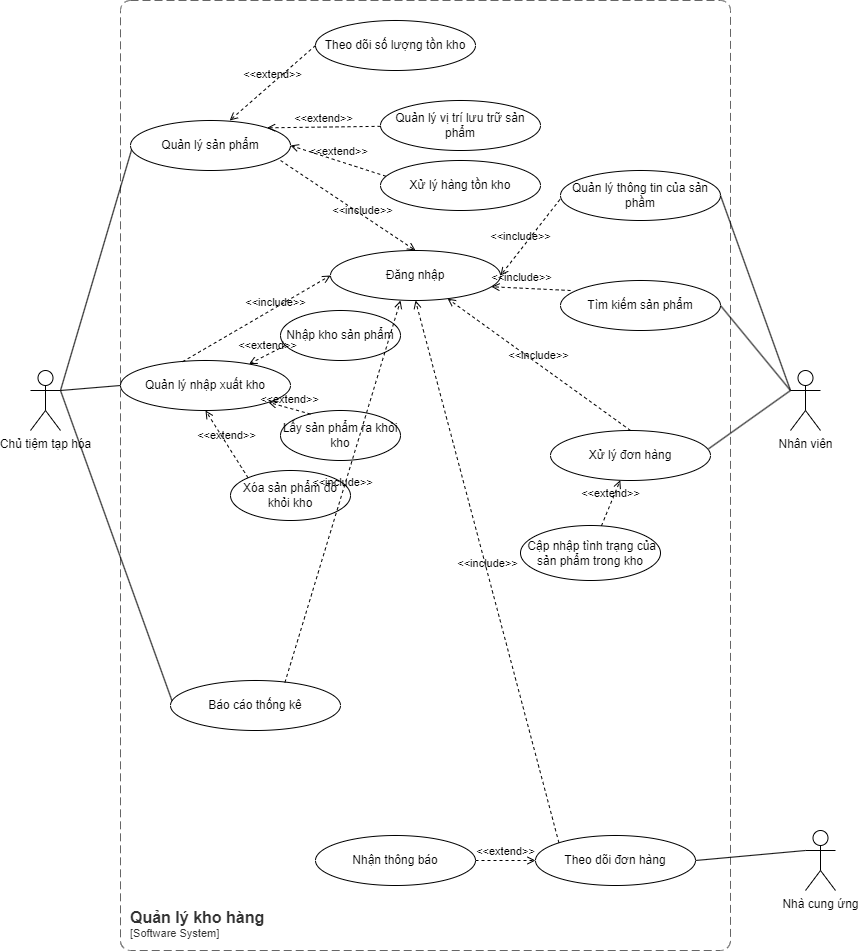

The diagram above was exported from draw.io. Its source (the exported page's mxGraphModel, read from the mxfile embedded in the PNG):
<mxGraphModel dx="1884" dy="1592" grid="1" gridSize="10" guides="1" tooltips="1" connect="1" arrows="1" fold="1" page="1" pageScale="1" pageWidth="850" pageHeight="1100" math="0" shadow="0">
  <root>
    <mxCell id="0" />
    <mxCell id="1" parent="0" />
    <object placeholders="1" c4Name="Quản lý kho hàng" c4Type="SystemScopeBoundary" c4Application="Software System" label="&lt;font style=&quot;font-size: 16px&quot;&gt;&lt;b&gt;&lt;div style=&quot;text-align: left&quot;&gt;%c4Name%&lt;/div&gt;&lt;/b&gt;&lt;/font&gt;&lt;div style=&quot;text-align: left&quot;&gt;[%c4Application%]&lt;/div&gt;" id="fciMK3p9t6Bawc6Ev1fy-1">
      <mxCell style="rounded=1;fontSize=11;whiteSpace=wrap;html=1;dashed=1;arcSize=20;fillColor=none;strokeColor=#666666;fontColor=#333333;labelBackgroundColor=none;align=left;verticalAlign=bottom;labelBorderColor=none;spacingTop=0;spacing=10;dashPattern=8 4;metaEdit=1;rotatable=0;perimeter=rectanglePerimeter;noLabel=0;labelPadding=0;allowArrows=0;connectable=0;expand=0;recursiveResize=0;editable=1;pointerEvents=0;absoluteArcSize=1;points=[[0.25,0,0],[0.5,0,0],[0.75,0,0],[1,0.25,0],[1,0.5,0],[1,0.75,0],[0.75,1,0],[0.5,1,0],[0.25,1,0],[0,0.75,0],[0,0.5,0],[0,0.25,0]];" parent="1" vertex="1">
        <mxGeometry x="110" y="-160" width="610" height="950" as="geometry" />
      </mxCell>
    </object>
    <mxCell id="fciMK3p9t6Bawc6Ev1fy-2" value="Nhà cung ứng" style="shape=umlActor;verticalLabelPosition=bottom;verticalAlign=top;html=1;outlineConnect=0;" parent="1" vertex="1">
      <mxGeometry x="795" y="670" width="30" height="60" as="geometry" />
    </mxCell>
    <mxCell id="fciMK3p9t6Bawc6Ev1fy-3" value="Nhân viên" style="shape=umlActor;verticalLabelPosition=bottom;verticalAlign=top;html=1;outlineConnect=0;" parent="1" vertex="1">
      <mxGeometry x="780" y="210" width="30" height="60" as="geometry" />
    </mxCell>
    <mxCell id="fciMK3p9t6Bawc6Ev1fy-4" value="Chủ tiệm tạp hóa" style="shape=umlActor;verticalLabelPosition=bottom;verticalAlign=top;html=1;outlineConnect=0;" parent="1" vertex="1">
      <mxGeometry x="20" y="210" width="30" height="60" as="geometry" />
    </mxCell>
    <mxCell id="fciMK3p9t6Bawc6Ev1fy-5" value="Quản lý sản phẩm" style="ellipse;whiteSpace=wrap;html=1;" parent="1" vertex="1">
      <mxGeometry x="120" y="-40" width="160" height="50" as="geometry" />
    </mxCell>
    <mxCell id="fciMK3p9t6Bawc6Ev1fy-6" value="Quản lý nhập xuất kho" style="ellipse;whiteSpace=wrap;html=1;" parent="1" vertex="1">
      <mxGeometry x="110" y="200" width="170" height="50" as="geometry" />
    </mxCell>
    <mxCell id="fciMK3p9t6Bawc6Ev1fy-7" value="Báo cáo thống kê" style="ellipse;whiteSpace=wrap;html=1;" parent="1" vertex="1">
      <mxGeometry x="160" y="520" width="170" height="50" as="geometry" />
    </mxCell>
    <mxCell id="fciMK3p9t6Bawc6Ev1fy-8" value="Xử lý đơn hàng" style="ellipse;whiteSpace=wrap;html=1;" parent="1" vertex="1">
      <mxGeometry x="540" y="270" width="160" height="50" as="geometry" />
    </mxCell>
    <mxCell id="fciMK3p9t6Bawc6Ev1fy-9" value="Tìm kiếm sản phẩm" style="ellipse;whiteSpace=wrap;html=1;" parent="1" vertex="1">
      <mxGeometry x="550" y="120" width="160" height="50" as="geometry" />
    </mxCell>
    <mxCell id="fciMK3p9t6Bawc6Ev1fy-10" value="Quản lý thông tin của sản phầm" style="ellipse;whiteSpace=wrap;html=1;" parent="1" vertex="1">
      <mxGeometry x="550" y="10" width="160" height="50" as="geometry" />
    </mxCell>
    <mxCell id="fciMK3p9t6Bawc6Ev1fy-11" value="Nhận thông báo" style="ellipse;whiteSpace=wrap;html=1;" parent="1" vertex="1">
      <mxGeometry x="305" y="675" width="160" height="50" as="geometry" />
    </mxCell>
    <mxCell id="fciMK3p9t6Bawc6Ev1fy-12" value="Theo dõi đơn hàng" style="ellipse;whiteSpace=wrap;html=1;" parent="1" vertex="1">
      <mxGeometry x="525" y="675" width="160" height="50" as="geometry" />
    </mxCell>
    <mxCell id="fciMK3p9t6Bawc6Ev1fy-13" value="" style="endArrow=none;html=1;rounded=0;exitX=1;exitY=0.3333333333333333;exitDx=0;exitDy=0;exitPerimeter=0;entryX=0.009;entryY=0.407;entryDx=0;entryDy=0;entryPerimeter=0;" parent="1" source="fciMK3p9t6Bawc6Ev1fy-4" target="fciMK3p9t6Bawc6Ev1fy-7" edge="1">
      <mxGeometry width="50" height="50" relative="1" as="geometry">
        <mxPoint x="390" y="340" as="sourcePoint" />
        <mxPoint x="170" y="280" as="targetPoint" />
      </mxGeometry>
    </mxCell>
    <mxCell id="fciMK3p9t6Bawc6Ev1fy-14" value="" style="endArrow=none;html=1;rounded=0;exitX=1;exitY=0.5;exitDx=0;exitDy=0;" parent="1" source="fciMK3p9t6Bawc6Ev1fy-12" edge="1">
      <mxGeometry width="50" height="50" relative="1" as="geometry">
        <mxPoint x="525" y="580" as="sourcePoint" />
        <mxPoint x="795" y="690" as="targetPoint" />
      </mxGeometry>
    </mxCell>
    <mxCell id="fciMK3p9t6Bawc6Ev1fy-15" value="" style="endArrow=none;html=1;rounded=0;entryX=0;entryY=0.3333333333333333;entryDx=0;entryDy=0;entryPerimeter=0;exitX=1;exitY=0.5;exitDx=0;exitDy=0;" parent="1" source="fciMK3p9t6Bawc6Ev1fy-10" target="fciMK3p9t6Bawc6Ev1fy-3" edge="1">
      <mxGeometry width="50" height="50" relative="1" as="geometry">
        <mxPoint x="520" y="610" as="sourcePoint" />
        <mxPoint x="570" y="560" as="targetPoint" />
      </mxGeometry>
    </mxCell>
    <mxCell id="fciMK3p9t6Bawc6Ev1fy-16" value="" style="endArrow=none;html=1;rounded=0;entryX=0;entryY=0.3333333333333333;entryDx=0;entryDy=0;entryPerimeter=0;exitX=1;exitY=0.5;exitDx=0;exitDy=0;" parent="1" source="fciMK3p9t6Bawc6Ev1fy-9" target="fciMK3p9t6Bawc6Ev1fy-3" edge="1">
      <mxGeometry width="50" height="50" relative="1" as="geometry">
        <mxPoint x="400" y="350" as="sourcePoint" />
        <mxPoint x="450" y="300" as="targetPoint" />
      </mxGeometry>
    </mxCell>
    <mxCell id="fciMK3p9t6Bawc6Ev1fy-17" value="" style="endArrow=none;html=1;rounded=0;entryX=0;entryY=0.3333333333333333;entryDx=0;entryDy=0;entryPerimeter=0;exitX=0.988;exitY=0.366;exitDx=0;exitDy=0;exitPerimeter=0;" parent="1" source="fciMK3p9t6Bawc6Ev1fy-8" target="fciMK3p9t6Bawc6Ev1fy-3" edge="1">
      <mxGeometry width="50" height="50" relative="1" as="geometry">
        <mxPoint x="410" y="360" as="sourcePoint" />
        <mxPoint x="460" y="310" as="targetPoint" />
      </mxGeometry>
    </mxCell>
    <mxCell id="fciMK3p9t6Bawc6Ev1fy-18" value="" style="endArrow=none;html=1;rounded=0;exitX=1;exitY=0.3333333333333333;exitDx=0;exitDy=0;exitPerimeter=0;entryX=0.006;entryY=0.594;entryDx=0;entryDy=0;entryPerimeter=0;" parent="1" source="fciMK3p9t6Bawc6Ev1fy-4" target="fciMK3p9t6Bawc6Ev1fy-5" edge="1">
      <mxGeometry width="50" height="50" relative="1" as="geometry">
        <mxPoint x="400" y="350" as="sourcePoint" />
        <mxPoint x="160" y="100" as="targetPoint" />
      </mxGeometry>
    </mxCell>
    <mxCell id="fciMK3p9t6Bawc6Ev1fy-19" value="" style="endArrow=none;html=1;rounded=0;exitX=1;exitY=0.3333333333333333;exitDx=0;exitDy=0;exitPerimeter=0;entryX=0;entryY=0.5;entryDx=0;entryDy=0;" parent="1" source="fciMK3p9t6Bawc6Ev1fy-4" target="fciMK3p9t6Bawc6Ev1fy-6" edge="1">
      <mxGeometry width="50" height="50" relative="1" as="geometry">
        <mxPoint x="410" y="360" as="sourcePoint" />
        <mxPoint x="460" y="310" as="targetPoint" />
      </mxGeometry>
    </mxCell>
    <mxCell id="fciMK3p9t6Bawc6Ev1fy-20" value="&amp;lt;&amp;lt;include&amp;gt;&amp;gt;" style="html=1;verticalAlign=bottom;labelBackgroundColor=none;endArrow=open;endFill=0;dashed=1;rounded=0;entryX=0.5;entryY=0;entryDx=0;entryDy=0;exitX=0.938;exitY=0.8;exitDx=0;exitDy=0;exitPerimeter=0;" parent="1" source="fciMK3p9t6Bawc6Ev1fy-5" target="fciMK3p9t6Bawc6Ev1fy-21" edge="1">
      <mxGeometry x="0.2353" y="-3" width="160" relative="1" as="geometry">
        <mxPoint x="230" y="10" as="sourcePoint" />
        <mxPoint x="440" y="30" as="targetPoint" />
        <mxPoint y="1" as="offset" />
      </mxGeometry>
    </mxCell>
    <mxCell id="fciMK3p9t6Bawc6Ev1fy-21" value="Đăng nhập" style="ellipse;whiteSpace=wrap;html=1;" parent="1" vertex="1">
      <mxGeometry x="320" y="90" width="170" height="50" as="geometry" />
    </mxCell>
    <mxCell id="fciMK3p9t6Bawc6Ev1fy-22" value="&amp;lt;&amp;lt;include&amp;gt;&amp;gt;" style="html=1;verticalAlign=bottom;labelBackgroundColor=none;endArrow=open;endFill=0;dashed=1;rounded=0;entryX=0;entryY=0.5;entryDx=0;entryDy=0;exitX=0.365;exitY=0.025;exitDx=0;exitDy=0;exitPerimeter=0;" parent="1" source="fciMK3p9t6Bawc6Ev1fy-6" target="fciMK3p9t6Bawc6Ev1fy-21" edge="1">
      <mxGeometry x="0.2353" y="-3" width="160" relative="1" as="geometry">
        <mxPoint x="170" y="200" as="sourcePoint" />
        <mxPoint x="485" y="400" as="targetPoint" />
        <mxPoint y="1" as="offset" />
      </mxGeometry>
    </mxCell>
    <mxCell id="fciMK3p9t6Bawc6Ev1fy-23" value="&amp;lt;&amp;lt;include&amp;gt;&amp;gt;" style="html=1;verticalAlign=bottom;labelBackgroundColor=none;endArrow=open;endFill=0;dashed=1;rounded=0;exitX=-0.003;exitY=0.578;exitDx=0;exitDy=0;exitPerimeter=0;entryX=1;entryY=0.5;entryDx=0;entryDy=0;" parent="1" source="fciMK3p9t6Bawc6Ev1fy-10" target="fciMK3p9t6Bawc6Ev1fy-21" edge="1">
      <mxGeometry x="0.2353" y="-3" width="160" relative="1" as="geometry">
        <mxPoint x="330" y="55" as="sourcePoint" />
        <mxPoint x="495" y="390" as="targetPoint" />
        <mxPoint y="1" as="offset" />
      </mxGeometry>
    </mxCell>
    <mxCell id="fciMK3p9t6Bawc6Ev1fy-24" value="&amp;lt;&amp;lt;include&amp;gt;&amp;gt;" style="html=1;verticalAlign=bottom;labelBackgroundColor=none;endArrow=open;endFill=0;dashed=1;rounded=0;exitX=0.063;exitY=0.2;exitDx=0;exitDy=0;entryX=0.947;entryY=0.725;entryDx=0;entryDy=0;exitPerimeter=0;entryPerimeter=0;" parent="1" source="fciMK3p9t6Bawc6Ev1fy-9" target="fciMK3p9t6Bawc6Ev1fy-21" edge="1">
      <mxGeometry x="0.2353" y="-3" width="160" relative="1" as="geometry">
        <mxPoint x="340" y="65" as="sourcePoint" />
        <mxPoint x="505" y="420" as="targetPoint" />
        <mxPoint y="1" as="offset" />
      </mxGeometry>
    </mxCell>
    <mxCell id="fciMK3p9t6Bawc6Ev1fy-25" value="Xử lý hàng tồn kho" style="ellipse;whiteSpace=wrap;html=1;" parent="1" vertex="1">
      <mxGeometry x="370" width="160" height="50" as="geometry" />
    </mxCell>
    <mxCell id="fciMK3p9t6Bawc6Ev1fy-26" value="Quản lý vị trí lưu trữ sản phẩm" style="ellipse;whiteSpace=wrap;html=1;" parent="1" vertex="1">
      <mxGeometry x="370" y="-60" width="160" height="50" as="geometry" />
    </mxCell>
    <mxCell id="fciMK3p9t6Bawc6Ev1fy-27" value="Theo dõi số lượng tồn kho" style="ellipse;whiteSpace=wrap;html=1;" parent="1" vertex="1">
      <mxGeometry x="305" y="-140" width="160" height="50" as="geometry" />
    </mxCell>
    <mxCell id="fciMK3p9t6Bawc6Ev1fy-28" value="&amp;lt;&amp;lt;include&amp;gt;&amp;gt;" style="html=1;verticalAlign=bottom;labelBackgroundColor=none;endArrow=open;endFill=0;dashed=1;rounded=0;exitX=0.5;exitY=0;exitDx=0;exitDy=0;" parent="1" source="fciMK3p9t6Bawc6Ev1fy-8" target="fciMK3p9t6Bawc6Ev1fy-21" edge="1">
      <mxGeometry width="160" relative="1" as="geometry">
        <mxPoint x="490" y="340" as="sourcePoint" />
        <mxPoint x="630" y="400" as="targetPoint" />
      </mxGeometry>
    </mxCell>
    <mxCell id="fciMK3p9t6Bawc6Ev1fy-29" value="Nhập kho sản phẩm" style="ellipse;whiteSpace=wrap;html=1;" parent="1" vertex="1">
      <mxGeometry x="270" y="150" width="120" height="50" as="geometry" />
    </mxCell>
    <mxCell id="fciMK3p9t6Bawc6Ev1fy-30" value="Lấy sản phẩm ra khỏi kho" style="ellipse;whiteSpace=wrap;html=1;" parent="1" vertex="1">
      <mxGeometry x="270" y="250" width="120" height="50" as="geometry" />
    </mxCell>
    <mxCell id="fciMK3p9t6Bawc6Ev1fy-31" value="Xóa sản phẩm đó khỏi kho" style="ellipse;whiteSpace=wrap;html=1;" parent="1" vertex="1">
      <mxGeometry x="220" y="310" width="120" height="50" as="geometry" />
    </mxCell>
    <mxCell id="fciMK3p9t6Bawc6Ev1fy-32" value="&amp;lt;&amp;lt;extend&amp;gt;&amp;gt;" style="html=1;verticalAlign=bottom;labelBackgroundColor=none;endArrow=open;endFill=0;dashed=1;rounded=0;exitX=0.038;exitY=0.702;exitDx=0;exitDy=0;exitPerimeter=0;" parent="1" source="fciMK3p9t6Bawc6Ev1fy-29" target="fciMK3p9t6Bawc6Ev1fy-6" edge="1">
      <mxGeometry width="160" relative="1" as="geometry">
        <mxPoint x="320" y="200" as="sourcePoint" />
        <mxPoint x="480" y="200" as="targetPoint" />
      </mxGeometry>
    </mxCell>
    <mxCell id="fciMK3p9t6Bawc6Ev1fy-33" value="&amp;lt;&amp;lt;extend&amp;gt;&amp;gt;" style="html=1;verticalAlign=bottom;labelBackgroundColor=none;endArrow=open;endFill=0;dashed=1;rounded=0;exitX=0.25;exitY=0.072;exitDx=0;exitDy=0;exitPerimeter=0;" parent="1" source="fciMK3p9t6Bawc6Ev1fy-30" target="fciMK3p9t6Bawc6Ev1fy-6" edge="1">
      <mxGeometry width="160" relative="1" as="geometry">
        <mxPoint x="320" y="195" as="sourcePoint" />
        <mxPoint x="280" y="230" as="targetPoint" />
      </mxGeometry>
    </mxCell>
    <mxCell id="fciMK3p9t6Bawc6Ev1fy-34" value="&amp;lt;&amp;lt;extend&amp;gt;&amp;gt;" style="html=1;verticalAlign=bottom;labelBackgroundColor=none;endArrow=open;endFill=0;dashed=1;rounded=0;exitX=0;exitY=0;exitDx=0;exitDy=0;entryX=0.5;entryY=1;entryDx=0;entryDy=0;" parent="1" source="fciMK3p9t6Bawc6Ev1fy-31" target="fciMK3p9t6Bawc6Ev1fy-6" edge="1">
      <mxGeometry width="160" relative="1" as="geometry">
        <mxPoint x="330" y="205" as="sourcePoint" />
        <mxPoint x="270" y="226" as="targetPoint" />
      </mxGeometry>
    </mxCell>
    <mxCell id="fciMK3p9t6Bawc6Ev1fy-35" value="&amp;lt;&amp;lt;extend&amp;gt;&amp;gt;" style="html=1;verticalAlign=bottom;labelBackgroundColor=none;endArrow=open;endFill=0;dashed=1;rounded=0;exitX=1;exitY=0.5;exitDx=0;exitDy=0;" parent="1" source="fciMK3p9t6Bawc6Ev1fy-11" target="fciMK3p9t6Bawc6Ev1fy-12" edge="1">
      <mxGeometry width="160" relative="1" as="geometry">
        <mxPoint x="465" y="700" as="sourcePoint" />
        <mxPoint x="555" y="690" as="targetPoint" />
      </mxGeometry>
    </mxCell>
    <mxCell id="fciMK3p9t6Bawc6Ev1fy-36" value="&amp;lt;&amp;lt;extend&amp;gt;&amp;gt;" style="html=1;verticalAlign=bottom;labelBackgroundColor=none;endArrow=open;endFill=0;dashed=1;rounded=0;exitX=0;exitY=0.5;exitDx=0;exitDy=0;entryX=0.62;entryY=0;entryDx=0;entryDy=0;entryPerimeter=0;" parent="1" source="fciMK3p9t6Bawc6Ev1fy-27" target="fciMK3p9t6Bawc6Ev1fy-5" edge="1">
      <mxGeometry width="160" relative="1" as="geometry">
        <mxPoint x="380" y="140" as="sourcePoint" />
        <mxPoint x="230" y="-40" as="targetPoint" />
      </mxGeometry>
    </mxCell>
    <mxCell id="fciMK3p9t6Bawc6Ev1fy-37" value="&amp;lt;&amp;lt;extend&amp;gt;&amp;gt;" style="html=1;verticalAlign=bottom;labelBackgroundColor=none;endArrow=open;endFill=0;dashed=1;rounded=0;entryX=1;entryY=0;entryDx=0;entryDy=0;" parent="1" source="fciMK3p9t6Bawc6Ev1fy-26" target="fciMK3p9t6Bawc6Ev1fy-5" edge="1">
      <mxGeometry width="160" relative="1" as="geometry">
        <mxPoint x="320" y="-85" as="sourcePoint" />
        <mxPoint x="229" y="-30" as="targetPoint" />
      </mxGeometry>
    </mxCell>
    <mxCell id="fciMK3p9t6Bawc6Ev1fy-38" value="&amp;lt;&amp;lt;extend&amp;gt;&amp;gt;" style="html=1;verticalAlign=bottom;labelBackgroundColor=none;endArrow=open;endFill=0;dashed=1;rounded=0;exitX=0.034;exitY=0.315;exitDx=0;exitDy=0;exitPerimeter=0;entryX=1;entryY=0.5;entryDx=0;entryDy=0;" parent="1" source="fciMK3p9t6Bawc6Ev1fy-25" target="fciMK3p9t6Bawc6Ev1fy-5" edge="1">
      <mxGeometry width="160" relative="1" as="geometry">
        <mxPoint x="330" y="-75" as="sourcePoint" />
        <mxPoint x="280" y="-10" as="targetPoint" />
      </mxGeometry>
    </mxCell>
    <mxCell id="fciMK3p9t6Bawc6Ev1fy-39" value="&amp;lt;&amp;lt;include&amp;gt;&amp;gt;" style="html=1;verticalAlign=bottom;labelBackgroundColor=none;endArrow=open;endFill=0;dashed=1;rounded=0;exitX=0;exitY=0;exitDx=0;exitDy=0;entryX=0.5;entryY=1;entryDx=0;entryDy=0;" parent="1" source="fciMK3p9t6Bawc6Ev1fy-12" target="fciMK3p9t6Bawc6Ev1fy-21" edge="1">
      <mxGeometry width="160" relative="1" as="geometry">
        <mxPoint x="600" y="535" as="sourcePoint" />
        <mxPoint x="426" y="150" as="targetPoint" />
      </mxGeometry>
    </mxCell>
    <mxCell id="fciMK3p9t6Bawc6Ev1fy-40" value="&amp;lt;&amp;lt;include&amp;gt;&amp;gt;" style="html=1;verticalAlign=bottom;labelBackgroundColor=none;endArrow=open;endFill=0;dashed=1;rounded=0;exitX=0.673;exitY=0.04;exitDx=0;exitDy=0;entryX=0.412;entryY=1;entryDx=0;entryDy=0;entryPerimeter=0;exitPerimeter=0;" parent="1" source="fciMK3p9t6Bawc6Ev1fy-7" target="fciMK3p9t6Bawc6Ev1fy-21" edge="1">
      <mxGeometry width="160" relative="1" as="geometry">
        <mxPoint x="558" y="692" as="sourcePoint" />
        <mxPoint x="415" y="150" as="targetPoint" />
      </mxGeometry>
    </mxCell>
    <mxCell id="fciMK3p9t6Bawc6Ev1fy-41" value="&amp;nbsp;Cập nhập tình trạng của sản phẩm trong kho" style="ellipse;whiteSpace=wrap;html=1;" parent="1" vertex="1">
      <mxGeometry x="510" y="365" width="140" height="55" as="geometry" />
    </mxCell>
    <mxCell id="fciMK3p9t6Bawc6Ev1fy-42" value="&amp;lt;&amp;lt;extend&amp;gt;&amp;gt;" style="html=1;verticalAlign=bottom;labelBackgroundColor=none;endArrow=open;endFill=0;dashed=1;rounded=0;" parent="1" source="fciMK3p9t6Bawc6Ev1fy-41" target="fciMK3p9t6Bawc6Ev1fy-8" edge="1">
      <mxGeometry x="-0.0024" width="160" relative="1" as="geometry">
        <mxPoint x="530" y="290" as="sourcePoint" />
        <mxPoint x="690" y="290" as="targetPoint" />
        <mxPoint as="offset" />
      </mxGeometry>
    </mxCell>
  </root>
</mxGraphModel>